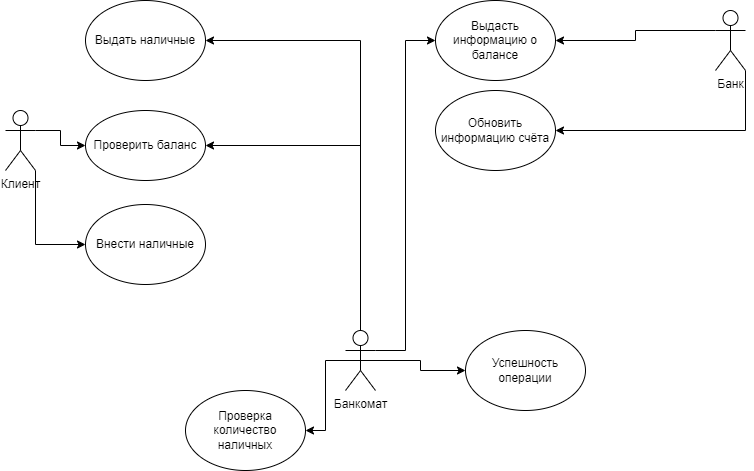

The diagram above was exported from draw.io. Its source (the exported page's mxGraphModel, read from the mxfile embedded in the PNG):
<mxGraphModel dx="1418" dy="828" grid="1" gridSize="10" guides="1" tooltips="1" connect="1" arrows="1" fold="1" page="1" pageScale="1" pageWidth="1169" pageHeight="827" math="0" shadow="0">
  <root>
    <mxCell id="0" />
    <mxCell id="1" parent="0" />
    <mxCell id="x3gOAjYANPPu1npRcm6H-5" style="edgeStyle=orthogonalEdgeStyle;rounded=0;orthogonalLoop=1;jettySize=auto;html=1;exitX=1;exitY=0.3333333333333333;exitDx=0;exitDy=0;exitPerimeter=0;entryX=0;entryY=0.5;entryDx=0;entryDy=0;" edge="1" parent="1" source="x3gOAjYANPPu1npRcm6H-1" target="x3gOAjYANPPu1npRcm6H-4">
      <mxGeometry relative="1" as="geometry" />
    </mxCell>
    <mxCell id="x3gOAjYANPPu1npRcm6H-10" style="edgeStyle=orthogonalEdgeStyle;rounded=0;orthogonalLoop=1;jettySize=auto;html=1;exitX=1;exitY=1;exitDx=0;exitDy=0;exitPerimeter=0;entryX=0;entryY=0.5;entryDx=0;entryDy=0;" edge="1" parent="1" source="x3gOAjYANPPu1npRcm6H-1" target="x3gOAjYANPPu1npRcm6H-9">
      <mxGeometry relative="1" as="geometry" />
    </mxCell>
    <mxCell id="x3gOAjYANPPu1npRcm6H-1" value="Клиент" style="shape=umlActor;verticalLabelPosition=bottom;verticalAlign=top;html=1;outlineConnect=0;" vertex="1" parent="1">
      <mxGeometry x="200" y="320" width="30" height="60" as="geometry" />
    </mxCell>
    <mxCell id="x3gOAjYANPPu1npRcm6H-19" style="edgeStyle=orthogonalEdgeStyle;rounded=0;orthogonalLoop=1;jettySize=auto;html=1;exitX=0;exitY=0.3333333333333333;exitDx=0;exitDy=0;exitPerimeter=0;" edge="1" parent="1" source="x3gOAjYANPPu1npRcm6H-2" target="x3gOAjYANPPu1npRcm6H-14">
      <mxGeometry relative="1" as="geometry" />
    </mxCell>
    <mxCell id="x3gOAjYANPPu1npRcm6H-26" style="edgeStyle=orthogonalEdgeStyle;rounded=0;orthogonalLoop=1;jettySize=auto;html=1;exitX=1;exitY=1;exitDx=0;exitDy=0;exitPerimeter=0;entryX=1;entryY=0.5;entryDx=0;entryDy=0;" edge="1" parent="1" source="x3gOAjYANPPu1npRcm6H-2" target="x3gOAjYANPPu1npRcm6H-24">
      <mxGeometry relative="1" as="geometry" />
    </mxCell>
    <mxCell id="x3gOAjYANPPu1npRcm6H-2" value="Банк" style="shape=umlActor;verticalLabelPosition=bottom;verticalAlign=top;html=1;outlineConnect=0;" vertex="1" parent="1">
      <mxGeometry x="910" y="220" width="30" height="60" as="geometry" />
    </mxCell>
    <mxCell id="x3gOAjYANPPu1npRcm6H-4" value="Проверить баланс" style="ellipse;whiteSpace=wrap;html=1;" vertex="1" parent="1">
      <mxGeometry x="280" y="320" width="120" height="70" as="geometry" />
    </mxCell>
    <mxCell id="x3gOAjYANPPu1npRcm6H-7" value="Выдать наличные" style="ellipse;whiteSpace=wrap;html=1;" vertex="1" parent="1">
      <mxGeometry x="280" y="210" width="120" height="80" as="geometry" />
    </mxCell>
    <mxCell id="x3gOAjYANPPu1npRcm6H-12" style="edgeStyle=orthogonalEdgeStyle;rounded=0;orthogonalLoop=1;jettySize=auto;html=1;exitX=0.5;exitY=0;exitDx=0;exitDy=0;exitPerimeter=0;entryX=1;entryY=0.5;entryDx=0;entryDy=0;" edge="1" parent="1" source="x3gOAjYANPPu1npRcm6H-8" target="x3gOAjYANPPu1npRcm6H-4">
      <mxGeometry relative="1" as="geometry" />
    </mxCell>
    <mxCell id="x3gOAjYANPPu1npRcm6H-13" style="edgeStyle=orthogonalEdgeStyle;rounded=0;orthogonalLoop=1;jettySize=auto;html=1;exitX=0.5;exitY=0;exitDx=0;exitDy=0;exitPerimeter=0;entryX=1;entryY=0.5;entryDx=0;entryDy=0;" edge="1" parent="1" source="x3gOAjYANPPu1npRcm6H-8" target="x3gOAjYANPPu1npRcm6H-7">
      <mxGeometry relative="1" as="geometry" />
    </mxCell>
    <mxCell id="x3gOAjYANPPu1npRcm6H-23" style="edgeStyle=orthogonalEdgeStyle;rounded=0;orthogonalLoop=1;jettySize=auto;html=1;exitX=1;exitY=0.3333333333333333;exitDx=0;exitDy=0;exitPerimeter=0;entryX=0;entryY=0.5;entryDx=0;entryDy=0;" edge="1" parent="1" source="x3gOAjYANPPu1npRcm6H-8" target="x3gOAjYANPPu1npRcm6H-14">
      <mxGeometry relative="1" as="geometry" />
    </mxCell>
    <mxCell id="x3gOAjYANPPu1npRcm6H-28" style="edgeStyle=orthogonalEdgeStyle;rounded=0;orthogonalLoop=1;jettySize=auto;html=1;exitX=0.5;exitY=0.5;exitDx=0;exitDy=0;exitPerimeter=0;entryX=1;entryY=0.5;entryDx=0;entryDy=0;" edge="1" parent="1" source="x3gOAjYANPPu1npRcm6H-8" target="x3gOAjYANPPu1npRcm6H-27">
      <mxGeometry relative="1" as="geometry" />
    </mxCell>
    <mxCell id="x3gOAjYANPPu1npRcm6H-29" style="edgeStyle=orthogonalEdgeStyle;rounded=0;orthogonalLoop=1;jettySize=auto;html=1;exitX=0.5;exitY=0.5;exitDx=0;exitDy=0;exitPerimeter=0;" edge="1" parent="1" source="x3gOAjYANPPu1npRcm6H-8" target="x3gOAjYANPPu1npRcm6H-30">
      <mxGeometry relative="1" as="geometry">
        <mxPoint x="640" y="580" as="targetPoint" />
      </mxGeometry>
    </mxCell>
    <mxCell id="x3gOAjYANPPu1npRcm6H-8" value="Банкомат" style="shape=umlActor;verticalLabelPosition=bottom;verticalAlign=top;html=1;outlineConnect=0;" vertex="1" parent="1">
      <mxGeometry x="540" y="540" width="30" height="60" as="geometry" />
    </mxCell>
    <mxCell id="x3gOAjYANPPu1npRcm6H-9" value="Внести наличные" style="ellipse;whiteSpace=wrap;html=1;" vertex="1" parent="1">
      <mxGeometry x="280" y="414" width="120" height="80" as="geometry" />
    </mxCell>
    <mxCell id="x3gOAjYANPPu1npRcm6H-14" value="Выдасть информацию о балансе" style="ellipse;whiteSpace=wrap;html=1;" vertex="1" parent="1">
      <mxGeometry x="630" y="210" width="120" height="80" as="geometry" />
    </mxCell>
    <mxCell id="x3gOAjYANPPu1npRcm6H-24" value="Обновить информацию счёта" style="ellipse;whiteSpace=wrap;html=1;" vertex="1" parent="1">
      <mxGeometry x="630" y="300" width="120" height="80" as="geometry" />
    </mxCell>
    <mxCell id="x3gOAjYANPPu1npRcm6H-27" value="Проверка количество наличных" style="ellipse;whiteSpace=wrap;html=1;" vertex="1" parent="1">
      <mxGeometry x="380" y="600" width="120" height="80" as="geometry" />
    </mxCell>
    <mxCell id="x3gOAjYANPPu1npRcm6H-30" value="Успешность операции" style="ellipse;whiteSpace=wrap;html=1;" vertex="1" parent="1">
      <mxGeometry x="660" y="540" width="120" height="80" as="geometry" />
    </mxCell>
  </root>
</mxGraphModel>